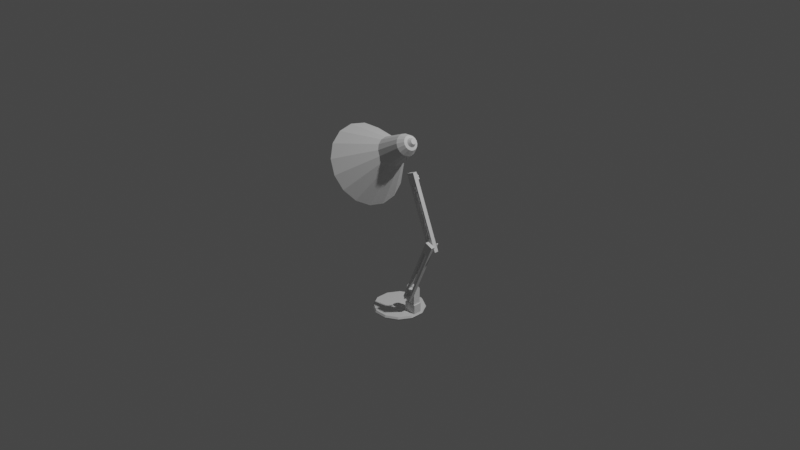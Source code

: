 # Source: TaskA6.blend  (saved by Blender 3.2.14; exported with 4.5.12 LTS)
import bpy
from mathutils import Matrix  # noqa: F401  (used for matrix-valued properties, if any)

bpy.ops.wm.read_factory_settings(use_empty=True)
scene = bpy.context.scene
scene.name = 'Scene'

# ---- collections
col_sceneandreferences = bpy.data.collections.new('SceneAndReferences'); scene.collection.children.link(col_sceneandreferences)
col_lamp = bpy.data.collections.new('Lamp'); scene.collection.children.link(col_lamp)

# ---- world
world_world = bpy.data.worlds.new('World'); scene.world = world_world
world_world.use_nodes = True; world_world.node_tree.nodes.clear()
_N = world_world.node_tree.nodes; _L = world_world.node_tree.links
n0 = _N.new('ShaderNodeOutputWorld'); n0.name = 'World Output'; n0.location = (300, 300)
n1 = _N.new('ShaderNodeBackground'); n1.name = 'Background'; n1.location = (10, 300)
n1.inputs[0].default_value = (0.05088, 0.05088, 0.05088, 1.0)
_L.new(n1.outputs[0], n0.inputs[0])
n0.is_active_output = True
world_world.color = (0.05088, 0.05088, 0.05088)
world_world.use_sun_shadow = False
world_world.sun_shadow_jitter_overblur = 0.0

# ---- cameras
cam_camera = bpy.data.cameras.new('Camera')
cam_camera.clip_end = 100.0
cam_camera.ortho_scale = 7.314

# ---- lights
light_light = bpy.data.lights.new('Light', 'POINT')
light_light.transmission_factor = 0.0
light_light.energy = 1000.0
light_light.shadow_soft_size = 0.1
light_light.shadow_maximum_resolution = 0.006
light_light.use_absolute_resolution = True

# ---- meshes
me_cylinder = bpy.data.meshes.new('Cylinder')
me_cylinder.from_pydata([(-0.06988, 0.2608, -0.02), (-0.06988, 0.2608, 0.02), (0.06988, 0.2608, -0.02), (0.06988, 0.2608, 0.02), (0.1909, 0.1909, -0.02), (0.1909, 0.1909, 0.02), (0.2608, 0.06988, -0.02), (0.2608, 0.06988, 0.02), (0.2608, -0.06988, -0.02), (0.2608, -0.06988, 0.02), (0.1909, -0.1909, -0.02), (0.1909, -0.1909, 0.02), (0.06988, -0.2608, -0.02), (0.06988, -0.2608, 0.02), (-0.06988, -0.2608, -0.02), (-0.06988, -0.2608, 0.02), (-0.1909, -0.1909, -0.02), (-0.1909, -0.1909, 0.02), (-0.2608, -0.06988, -0.02), (-0.2608, -0.06988, 0.02), (-0.2608, 0.06988, -0.02), (-0.2608, 0.06988, 0.02), (-0.1909, 0.1909, -0.02), (-0.1909, 0.1909, 0.02), (0.06988, -0.06988, -0.02), (0.06988, 0.06988, -0.02), (-0.06988, -0.06988, -0.02), (-0.06988, 0.06988, -0.02), (0.06988, -0.06988, 0.02), (0.06988, 0.06988, 0.02), (-0.06988, -0.06988, 0.02), (-0.06988, 0.06988, 0.02), (-0.073, 0.2725, 0.0), (0.073, 0.2725, 0.0), (0.1995, 0.1995, 0.0), (0.2725, 0.073, 0.0), (0.2725, -0.073, 0.0), (0.1995, -0.1995, 0.0), (0.073, -0.2725, 0.0), (-0.073, -0.2725, 0.0), (-0.1995, -0.1995, 0.0), (-0.2725, -0.073, 0.0), (-0.2725, 0.073, 0.0), (-0.1995, 0.1995, 0.0)], [], [(32, 1, 3, 33), (33, 3, 5, 34), (34, 5, 7, 35), (35, 7, 9, 36), (36, 9, 11, 37), (37, 11, 13, 38), (38, 13, 15, 39), (39, 15, 17, 40), (40, 17, 19, 41), (41, 19, 21, 42), (30, 19, 17, 15), (42, 21, 23, 43), (43, 23, 1, 32), (24, 8, 10, 12), (31, 21, 19, 30), (1, 23, 21, 31), (25, 6, 8, 24), (2, 4, 6, 25), (27, 25, 24, 26), (26, 24, 12, 14), (0, 2, 25, 27), (20, 27, 26, 18), (18, 26, 14, 16), (22, 0, 27, 20), (7, 29, 28, 9), (9, 28, 13, 11), (5, 3, 29, 7), (29, 31, 30, 28), (28, 30, 15, 13), (3, 1, 31, 29), (22, 43, 32, 0), (20, 42, 43, 22), (18, 41, 42, 20), (16, 40, 41, 18), (14, 39, 40, 16), (12, 38, 39, 14), (10, 37, 38, 12), (8, 36, 37, 10), (6, 35, 36, 8), (4, 34, 35, 6), (2, 33, 34, 4), (0, 32, 33, 2)])
_uv = me_cylinder.uv_layers.new(name='UVMap')
_uv.uv.foreach_set('vector', [1.0, 0.75, 1.0, 1.0, 0.9167, 1.0, 0.9167, 0.75, 0.9167, 0.75, 0.9167, 1.0, 0.8333, 1.0, 0.8333, 0.75, 0.8333, 0.75, 0.8333, 1.0, 0.75, 1.0, 0.75, 0.75, 0.75, 0.75, 0.75, 1.0, 0.6667, 1.0, 0.6667, 0.75, 0.6667, 0.75, 0.6667, 1.0, 0.5833, 1.0, 0.5833, 0.75, 0.5833, 0.75, 0.5833, 1.0, 0.5, 1.0, 0.5, 0.75, 0.5, 0.75, 0.5, 1.0, 0.4167, 1.0, 0.4167, 0.75, 0.4167, 0.75, 0.4167, 1.0, 0.3333, 1.0, 0.3333, 0.75, 0.3333, 0.75, 0.3333, 1.0, 0.25, 1.0, 0.25, 0.75, 0.25, 0.75, 0.25, 1.0, 0.1667, 1.0, 0.1667, 0.75, 0.1739, 0.2061, 0.01, 0.25, 0.04215, 0.13, 0.13, 0.04215, 0.1667, 0.75, 0.1667, 1.0, 0.08333, 1.0, 0.08333, 0.75, 0.08333, 0.75, 0.08333, 1.0, 7.451e-08, 1.0, 7.451e-08, 0.75, 0.7939, 0.1739, 0.9578, 0.13, 0.87, 0.04215, 0.75, 0.01, 0.2061, 0.3261, 0.04215, 0.37, 0.01, 0.25, 0.1739, 0.2061, 0.25, 0.49, 0.13, 0.4578, 0.04215, 0.37, 0.2061, 0.3261, 0.8261, 0.2939, 0.99, 0.25, 0.9578, 0.13, 0.7939, 0.1739, 0.87, 0.4578, 0.9578, 0.37, 0.99, 0.25, 0.8261, 0.2939, 0.7061, 0.3261, 0.8261, 0.2939, 0.7939, 0.1739, 0.6739, 0.2061, 0.6739, 0.2061, 0.7939, 0.1739, 0.75, 0.01, 0.63, 0.04215, 0.75, 0.49, 0.87, 0.4578, 0.8261, 0.2939, 0.7061, 0.3261, 0.5422, 0.37, 0.7061, 0.3261, 0.6739, 0.2061, 0.51, 0.25, 0.51, 0.25, 0.6739, 0.2061, 0.63, 0.04215, 0.5422, 0.13, 0.63, 0.4578, 0.75, 0.49, 0.7061, 0.3261, 0.5422, 0.37, 0.49, 0.25, 0.3261, 0.2939, 0.2939, 0.1739, 0.4578, 0.13, 0.4578, 0.13, 0.2939, 0.1739, 0.25, 0.01, 0.37, 0.04215, 0.4578, 0.37, 0.37, 0.4578, 0.3261, 0.2939, 0.49, 0.25, 0.3261, 0.2939, 0.2061, 0.3261, 0.1739, 0.2061, 0.2939, 0.1739, 0.2939, 0.1739, 0.1739, 0.2061, 0.13, 0.04215, 0.25, 0.01, 0.37, 0.4578, 0.25, 0.49, 0.2061, 0.3261, 0.3261, 0.2939, 0.08333, 0.5, 0.08333, 0.75, 7.451e-08, 0.75, 7.451e-08, 0.5, 0.1667, 0.5, 0.1667, 0.75, 0.08333, 0.75, 0.08333, 0.5, 0.25, 0.5, 0.25, 0.75, 0.1667, 0.75, 0.1667, 0.5, 0.3333, 0.5, 0.3333, 0.75, 0.25, 0.75, 0.25, 0.5, 0.4167, 0.5, 0.4167, 0.75, 0.3333, 0.75, 0.3333, 0.5, 0.5, 0.5, 0.5, 0.75, 0.4167, 0.75, 0.4167, 0.5, 0.5833, 0.5, 0.5833, 0.75, 0.5, 0.75, 0.5, 0.5, 0.6667, 0.5, 0.6667, 0.75, 0.5833, 0.75, 0.5833, 0.5, 0.75, 0.5, 0.75, 0.75, 0.6667, 0.75, 0.6667, 0.5, 0.8333, 0.5, 0.8333, 0.75, 0.75, 0.75, 0.75, 0.5, 0.9167, 0.5, 0.9167, 0.75, 0.8333, 0.75, 0.8333, 0.5, 1.0, 0.5, 1.0, 0.75, 0.9167, 0.75, 0.9167, 0.5])
me_cylinder.update()
me_cube_001 = bpy.data.meshes.new('Cube.001')
me_cube_001.from_pydata([(-0.045, -0.045, -0.045), (-0.03716, -0.04026, 0.045), (-0.045, 0.045, -0.045), (-0.03716, 0.04026, 0.045), (0.045, -0.045, -0.045), (0.03716, -0.04026, 0.045), (0.045, 0.045, -0.045), (0.03716, 0.04026, 0.045), (-0.045, -0.045, 0.045), (-0.045, 0.045, 0.045), (0.045, 0.045, 0.045), (0.045, -0.045, 0.045), (-0.03716, -0.04026, 0.131), (-0.03716, 0.04026, 0.131), (0.03716, 0.04026, 0.131), (0.03716, -0.04026, 0.131), (-0.03716, -0.04026, 0.1642), (-0.03716, 0.04026, 0.1642), (0.03716, 0.04026, 0.1642), (0.03716, -0.04026, 0.1642), (-0.03716, -0.0182, 0.1874), (-0.03716, 0.0182, 0.1874), (0.03716, 0.0182, 0.1874), (0.03716, -0.0182, 0.1874), (-0.03716, 0.03369, 0.1767), (0.03716, 0.03369, 0.1767), (0.03716, -0.03369, 0.1767), (-0.03716, -0.03369, 0.1767), (-0.045, 0.0, -0.045), (-0.045, 0.0, 0.045), (0.045, 0.0, -0.045), (0.045, 0.0, 0.045), (-0.03716, 0.0, 0.045), (0.03716, 0.0, 0.045), (-0.03716, 0.0, 0.131), (0.03716, 0.0, 0.131), (-0.03716, 0.0, 0.1642), (0.03716, 0.0, 0.1642), (-0.03716, 0.0, 0.1891), (0.03716, 0.0, 0.1891), (-0.03716, 0.0, 0.1767), (0.03716, 0.0, 0.1767)], [], [(28, 29, 9, 2), (2, 9, 10, 6), (30, 31, 11, 4), (4, 11, 8, 0), (28, 30, 4, 0), (33, 7, 14, 35), (32, 3, 9, 29), (3, 7, 10, 9), (33, 5, 11, 31), (5, 1, 8, 11), (12, 15, 19, 16), (32, 1, 12, 34), (1, 5, 15, 12), (7, 3, 13, 14), (25, 24, 21, 22), (14, 13, 17, 18), (35, 14, 18, 37), (34, 12, 16, 36), (39, 38, 20, 23), (41, 25, 22, 39), (40, 27, 20, 38), (27, 26, 23, 20), (16, 19, 26, 27), (36, 16, 27, 40), (37, 18, 25, 41), (18, 17, 24, 25), (19, 37, 41, 26), (17, 36, 40, 24), (24, 40, 38, 21), (26, 41, 39, 23), (22, 21, 38, 39), (13, 34, 36, 17), (15, 35, 37, 19), (3, 32, 34, 13), (7, 33, 31, 10), (1, 32, 29, 8), (5, 33, 35, 15), (2, 6, 30, 28), (6, 10, 31, 30), (0, 8, 29, 28)])
_uv = me_cube_001.uv_layers.new(name='UVMap')
_uv.uv.foreach_set('vector', [0.375, 0.125, 0.625, 0.125, 0.625, 0.25, 0.375, 0.25, 0.375, 0.25, 0.625, 0.25, 0.625, 0.5, 0.375, 0.5, 0.375, 0.625, 0.625, 0.625, 0.625, 0.75, 0.375, 0.75, 0.375, 0.75, 0.625, 0.75, 0.625, 1.0, 0.375, 1.0, 0.125, 0.625, 0.375, 0.625, 0.375, 0.75, 0.125, 0.75, 0.6468, 0.625, 0.6468, 0.5218, 0.6468, 0.5218, 0.6468, 0.625, 0.8532, 0.625, 0.8532, 0.5218, 0.875, 0.5, 0.875, 0.625, 0.8532, 0.5218, 0.6468, 0.5218, 0.625, 0.5, 0.875, 0.5, 0.6468, 0.625, 0.6468, 0.7282, 0.625, 0.75, 0.625, 0.625, 0.6468, 0.7282, 0.8532, 0.7282, 0.875, 0.75, 0.625, 0.75, 0.8532, 0.7282, 0.6468, 0.7282, 0.6468, 0.7282, 0.8532, 0.7282, 0.8532, 0.625, 0.8532, 0.7282, 0.8532, 0.7282, 0.8532, 0.625, 0.8532, 0.7282, 0.6468, 0.7282, 0.6468, 0.7282, 0.8532, 0.7282, 0.6468, 0.5218, 0.8532, 0.5218, 0.8532, 0.5218, 0.6468, 0.5218, 0.6468, 0.5218, 0.8532, 0.5218, 0.8532, 0.5218, 0.6468, 0.5218, 0.6468, 0.5218, 0.8532, 0.5218, 0.8532, 0.5218, 0.6468, 0.5218, 0.6468, 0.625, 0.6468, 0.5218, 0.6468, 0.5218, 0.6468, 0.625, 0.8532, 0.625, 0.8532, 0.7282, 0.8532, 0.7282, 0.8532, 0.625, 0.6468, 0.625, 0.8532, 0.625, 0.8532, 0.7282, 0.6468, 0.7282, 0.6468, 0.625, 0.6468, 0.5218, 0.6468, 0.5218, 0.6468, 0.625, 0.8532, 0.625, 0.8532, 0.7282, 0.8532, 0.7282, 0.8532, 0.625, 0.8532, 0.7282, 0.6468, 0.7282, 0.6468, 0.7282, 0.8532, 0.7282, 0.8532, 0.7282, 0.6468, 0.7282, 0.6468, 0.7282, 0.8532, 0.7282, 0.8532, 0.625, 0.8532, 0.7282, 0.8532, 0.7282, 0.8532, 0.625, 0.6468, 0.625, 0.6468, 0.5218, 0.6468, 0.5218, 0.6468, 0.625, 0.6468, 0.5218, 0.8532, 0.5218, 0.8532, 0.5218, 0.6468, 0.5218, 0.6468, 0.7282, 0.6468, 0.625, 0.6468, 0.625, 0.6468, 0.7282, 0.8532, 0.5218, 0.8532, 0.625, 0.8532, 0.625, 0.8532, 0.5218, 0.8532, 0.5218, 0.8532, 0.625, 0.8532, 0.625, 0.8532, 0.5218, 0.6468, 0.7282, 0.6468, 0.625, 0.6468, 0.625, 0.6468, 0.7282, 0.6468, 0.5218, 0.8532, 0.5218, 0.8532, 0.625, 0.6468, 0.625, 0.8532, 0.5218, 0.8532, 0.625, 0.8532, 0.625, 0.8532, 0.5218, 0.6468, 0.7282, 0.6468, 0.625, 0.6468, 0.625, 0.6468, 0.7282, 0.8532, 0.5218, 0.8532, 0.625, 0.8532, 0.625, 0.8532, 0.5218, 0.6468, 0.5218, 0.6468, 0.625, 0.625, 0.625, 0.625, 0.5, 0.8532, 0.7282, 0.8532, 0.625, 0.875, 0.625, 0.875, 0.75, 0.6468, 0.7282, 0.6468, 0.625, 0.6468, 0.625, 0.6468, 0.7282, 0.125, 0.5, 0.375, 0.5, 0.375, 0.625, 0.125, 0.625, 0.375, 0.5, 0.625, 0.5, 0.625, 0.625, 0.375, 0.625, 0.375, 0.0, 0.625, 0.0, 0.625, 0.125, 0.375, 0.125])
me_cube_001.update()
me_cube_002 = bpy.data.meshes.new('Cube.002')
me_cube_002.from_pydata([(-0.045, -0.045, -0.06856), (-0.045, -0.045, 0.06922), (-0.045, 0.045, -0.06856), (-0.045, 0.045, 0.06922), (0.045, -0.045, -0.06856), (0.045, -0.045, 0.06922), (0.045, 0.045, -0.06856), (0.045, 0.045, 0.06922), (0.0225, 0.045, -0.06856), (0.045, 0.045, 0.6109), (-0.0225, 0.045, -0.06856), (-0.0225, 0.045, 0.06922), (0.0225, 0.045, 0.6109), (0.0225, 0.045, 0.06922), (-0.0225, -0.045, -0.06856), (-0.045, 0.045, 0.6109), (0.0225, -0.045, -0.06856), (0.0225, -0.045, 0.06922), (-0.045, -0.045, 0.6109), (-0.0225, -0.045, 0.06922), (0.045, -0.045, 0.6109), (-0.0225, -0.045, 0.6109), (-0.0225, 0.045, 0.6109), (0.0225, -0.045, 0.6109), (-0.0225, -0.045, 0.7374), (-0.045, -0.045, 0.7374), (0.045, 0.045, 0.7374), (0.045, -0.045, 0.7374), (0.0225, 0.045, 0.7374), (-0.045, 0.045, 0.7374), (-0.0225, 0.045, 0.7374), (0.0225, -0.045, 0.7374)], [], [(0, 1, 3, 2), (8, 13, 7, 6), (6, 7, 5, 4), (14, 19, 1, 0), (8, 6, 4, 16), (11, 3, 15, 22), (19, 11, 22, 21), (1, 19, 21, 18), (10, 8, 16, 14), (2, 10, 14, 0), (3, 1, 18, 15), (16, 17, 19, 14), (4, 5, 17, 16), (13, 17, 23, 12), (10, 11, 13, 8), (2, 3, 11, 10), (15, 18, 25, 29), (23, 31, 24, 21), (13, 11, 19, 17), (7, 13, 12, 9), (17, 5, 20, 23), (5, 7, 9, 20), (18, 21, 24, 25), (26, 28, 31, 27), (30, 29, 25, 24), (30, 24, 31, 28), (23, 20, 27, 31), (20, 9, 26, 27), (22, 30, 28, 12), (22, 15, 29, 30), (9, 12, 28, 26), (21, 22, 12, 23)])
_uv = me_cube_002.uv_layers.new(name='UVMap')
_uv.uv.foreach_set('vector', [0.375, 0.0, 0.625, 0.0, 0.625, 0.25, 0.375, 0.25, 0.375, 0.4375, 0.625, 0.4375, 0.625, 0.5, 0.375, 0.5, 0.375, 0.5, 0.625, 0.5, 0.625, 0.75, 0.375, 0.75, 0.375, 0.9375, 0.625, 0.9375, 0.625, 1.0, 0.375, 1.0, 0.3125, 0.5, 0.375, 0.5, 0.375, 0.75, 0.3125, 0.75, 0.625, 0.3125, 0.625, 0.25, 0.625, 0.25, 0.625, 0.3125, 0.8125, 0.75, 0.8125, 0.5, 0.8125, 0.5, 0.8125, 0.75, 0.625, 1.0, 0.625, 0.9375, 0.625, 0.9375, 0.625, 1.0, 0.1875, 0.5, 0.3125, 0.5, 0.3125, 0.75, 0.1875, 0.75, 0.125, 0.5, 0.1875, 0.5, 0.1875, 0.75, 0.125, 0.75, 0.625, 0.25, 0.625, 0.0, 0.625, 0.0, 0.625, 0.25, 0.375, 0.8125, 0.625, 0.8125, 0.625, 0.9375, 0.375, 0.9375, 0.375, 0.75, 0.625, 0.75, 0.625, 0.8125, 0.375, 0.8125, 0.6875, 0.5, 0.6875, 0.75, 0.6875, 0.75, 0.6875, 0.5, 0.375, 0.3125, 0.625, 0.3125, 0.625, 0.4375, 0.375, 0.4375, 0.375, 0.25, 0.625, 0.25, 0.625, 0.3125, 0.375, 0.3125, 0.625, 0.25, 0.625, 0.0, 0.625, 0.0, 0.625, 0.25, 0.0, 0.0, 0.0, 0.0, 0.0, 0.0, 0.0, 0.0, 0.6875, 0.5, 0.8125, 0.5, 0.8125, 0.75, 0.6875, 0.75, 0.625, 0.5, 0.625, 0.4375, 0.625, 0.4375, 0.625, 0.5, 0.625, 0.8125, 0.625, 0.75, 0.625, 0.75, 0.625, 0.8125, 0.625, 0.75, 0.625, 0.5, 0.625, 0.5, 0.625, 0.75, 0.625, 1.0, 0.625, 0.9375, 0.625, 0.9375, 0.625, 1.0, 0.625, 0.5, 0.6875, 0.5, 0.6875, 0.75, 0.625, 0.75, 0.8125, 0.5, 0.875, 0.5, 0.875, 0.75, 0.8125, 0.75, 0.0, 0.0, 0.0, 0.0, 0.0, 0.0, 0.0, 0.0, 0.625, 0.8125, 0.625, 0.75, 0.625, 0.75, 0.625, 0.8125, 0.625, 0.75, 0.625, 0.5, 0.625, 0.5, 0.625, 0.75, 0.0, 0.0, 0.0, 0.0, 0.0, 0.0, 0.0, 0.0, 0.625, 0.3125, 0.625, 0.25, 0.625, 0.25, 0.625, 0.3125, 0.625, 0.5, 0.625, 0.4375, 0.625, 0.4375, 0.625, 0.5, 0.0, 0.0, 0.0, 0.0, 0.6875, 0.5, 0.0, 0.0])
me_cube_002.update()
me_cylinder_001 = bpy.data.meshes.new('Cylinder.001')
me_cylinder_001.from_pydata([(2.574e-10, 0.01404, -0.025), (0.0, 0.03, 0.025), (0.00993, 0.00993, -0.025), (0.02121, 0.02121, 0.025), (0.01404, -7.966e-10, -0.025), (0.03, -1.311e-09, 0.025), (0.00993, -0.00993, -0.025), (0.02121, -0.02121, 0.025), (-2.365e-09, -0.01404, -0.025), (-2.623e-09, -0.03, 0.025), (-0.00993, -0.00993, -0.025), (-0.02121, -0.02121, 0.025), (-0.01404, 1.645e-09, -0.025), (-0.03, 3.577e-10, 0.025), (-0.00993, 0.00993, -0.025), (-0.02121, 0.02121, 0.025), (0.0, 0.03, -0.025), (0.02121, 0.02121, -0.025), (0.03, -1.311e-09, -0.025), (0.02121, -0.02121, -0.025), (-2.623e-09, -0.03, -0.025), (-0.02121, -0.02121, -0.025), (-0.03, 3.577e-10, -0.025), (-0.02121, 0.02121, -0.025), (1.573e-09, 0.01404, -0.05021), (0.00993, 0.00993, -0.05021), (0.01404, -7.966e-10, -0.05021), (0.00993, -0.00993, -0.05021), (-1.05e-09, -0.01404, -0.05021), (-0.00993, -0.00993, -0.05021), (-0.01404, 1.645e-09, -0.05021), (-0.00993, 0.00993, -0.05021), (-0.00993, -0.00993, -0.03078), (-2.064e-09, -0.01404, -0.03078), (0.00993, -0.00993, -0.03078), (0.01404, -7.966e-10, -0.03078), (0.00993, 0.00993, -0.03078), (5.588e-10, 0.01404, -0.03078), (-0.00993, 0.00993, -0.03078), (-0.01404, 1.645e-09, -0.03078), (0.02926, 0.01794, -0.05021), (0.03338, 0.008008, -0.05021), (-0.02926, -0.01794, -0.05021), (-0.03338, -0.008008, -0.05021), (-0.02926, -0.01794, -0.03078), (0.02926, 0.01794, -0.03078), (-0.03338, -0.008008, -0.03078), (0.03338, 0.008008, -0.03078)], [], [(16, 1, 3, 17), (17, 3, 5, 18), (18, 5, 7, 19), (19, 7, 9, 20), (20, 9, 11, 21), (21, 11, 13, 22), (3, 1, 15, 13, 11, 9, 7, 5), (22, 13, 15, 23), (23, 15, 1, 16), (33, 32, 29, 28), (2, 0, 16, 17), (4, 2, 17, 18), (6, 4, 18, 19), (8, 6, 19, 20), (10, 8, 20, 21), (12, 10, 21, 22), (14, 12, 22, 23), (0, 14, 23, 16), (24, 25, 26, 27, 28, 29, 30, 31), (35, 34, 27, 26), (37, 36, 25, 24), (38, 37, 24, 31), (26, 25, 40, 41), (34, 33, 28, 27), (36, 35, 47, 45), (39, 38, 31, 30), (12, 14, 38, 39), (2, 4, 35, 36), (6, 8, 33, 34), (10, 12, 39, 32), (14, 0, 37, 38), (0, 2, 36, 37), (4, 6, 34, 35), (8, 10, 32, 33), (44, 46, 43, 42), (45, 47, 41, 40), (25, 36, 45, 40), (35, 26, 41, 47), (29, 32, 44, 42), (39, 30, 43, 46), (32, 39, 46, 44), (30, 29, 42, 43)])
_uv = me_cylinder_001.uv_layers.new(name='UVMap')
_uv.uv.foreach_set('vector', [1.0, 0.5, 1.0, 1.0, 0.875, 1.0, 0.875, 0.5, 0.875, 0.5, 0.875, 1.0, 0.75, 1.0, 0.75, 0.5, 0.75, 0.5, 0.75, 1.0, 0.625, 1.0, 0.625, 0.5, 0.625, 0.5, 0.625, 1.0, 0.5, 1.0, 0.5, 0.5, 0.5, 0.5, 0.5, 1.0, 0.375, 1.0, 0.375, 0.5, 0.375, 0.5, 0.375, 1.0, 0.25, 1.0, 0.25, 0.5, 0.4197, 0.4197, 0.25, 0.49, 0.08029, 0.4197, 0.01, 0.25, 0.08029, 0.08029, 0.25, 0.01, 0.4197, 0.08029, 0.49, 0.25, 0.25, 0.5, 0.25, 1.0, 0.125, 1.0, 0.125, 0.5, 0.125, 0.5, 0.125, 1.0, 0.0, 1.0, 0.0, 0.5, 0.75, 0.1377, 0.6706, 0.1706, 0.6706, 0.1706, 0.75, 0.1377, 0.8294, 0.3294, 0.75, 0.3623, 0.75, 0.49, 0.9197, 0.4197, 0.8623, 0.25, 0.8294, 0.3294, 0.9197, 0.4197, 0.99, 0.25, 0.8294, 0.1706, 0.8623, 0.25, 0.99, 0.25, 0.9197, 0.08029, 0.75, 0.1377, 0.8294, 0.1706, 0.9197, 0.08029, 0.75, 0.01, 0.6706, 0.1706, 0.75, 0.1377, 0.75, 0.01, 0.5803, 0.08029, 0.6377, 0.25, 0.6706, 0.1706, 0.5803, 0.08029, 0.51, 0.25, 0.6706, 0.3294, 0.6377, 0.25, 0.51, 0.25, 0.5803, 0.4197, 0.75, 0.3623, 0.6706, 0.3294, 0.5803, 0.4197, 0.75, 0.49, 0.75, 0.3623, 0.8294, 0.3294, 0.8623, 0.25, 0.8294, 0.1706, 0.75, 0.1377, 0.6706, 0.1706, 0.6377, 0.25, 0.6706, 0.3294, 0.8623, 0.25, 0.8294, 0.1706, 0.8294, 0.1706, 0.8623, 0.25, 0.75, 0.3623, 0.8294, 0.3294, 0.8294, 0.3294, 0.75, 0.3623, 0.6706, 0.3294, 0.75, 0.3623, 0.75, 0.3623, 0.6706, 0.3294, 0.8623, 0.25, 0.8294, 0.3294, 0.8294, 0.3294, 0.8623, 0.25, 0.8294, 0.1706, 0.75, 0.1377, 0.75, 0.1377, 0.8294, 0.1706, 0.8294, 0.3294, 0.8623, 0.25, 0.8623, 0.25, 0.8294, 0.3294, 0.6377, 0.25, 0.6706, 0.3294, 0.6706, 0.3294, 0.6377, 0.25, 0.6377, 0.25, 0.6706, 0.3294, 0.6706, 0.3294, 0.6377, 0.25, 0.8294, 0.3294, 0.8623, 0.25, 0.8623, 0.25, 0.8294, 0.3294, 0.8294, 0.1706, 0.75, 0.1377, 0.75, 0.1377, 0.8294, 0.1706, 0.6706, 0.1706, 0.6377, 0.25, 0.6377, 0.25, 0.6706, 0.1706, 0.6706, 0.3294, 0.75, 0.3623, 0.75, 0.3623, 0.6706, 0.3294, 0.75, 0.3623, 0.8294, 0.3294, 0.8294, 0.3294, 0.75, 0.3623, 0.8623, 0.25, 0.8294, 0.1706, 0.8294, 0.1706, 0.8623, 0.25, 0.75, 0.1377, 0.6706, 0.1706, 0.6706, 0.1706, 0.75, 0.1377, 0.6706, 0.1706, 0.6377, 0.25, 0.6377, 0.25, 0.6706, 0.1706, 0.8294, 0.3294, 0.8623, 0.25, 0.8623, 0.25, 0.8294, 0.3294, 0.8294, 0.3294, 0.8294, 0.3294, 0.8294, 0.3294, 0.8294, 0.3294, 0.8623, 0.25, 0.8623, 0.25, 0.8623, 0.25, 0.8623, 0.25, 0.6706, 0.1706, 0.6706, 0.1706, 0.6706, 0.1706, 0.6706, 0.1706, 0.6377, 0.25, 0.6377, 0.25, 0.6377, 0.25, 0.6377, 0.25, 0.6706, 0.1706, 0.6377, 0.25, 0.6377, 0.25, 0.6706, 0.1706, 0.6377, 0.25, 0.6706, 0.1706, 0.6706, 0.1706, 0.6377, 0.25])
me_cylinder_001.update()
me_cube_003 = bpy.data.meshes.new('Cube.003')
me_cube_003.from_pydata([(-0.045, -0.045, -0.045), (-0.045, -0.045, 0.1005), (-0.045, 0.045, -0.045), (-0.045, 0.045, 0.1005), (0.045, -0.045, -0.045), (0.045, -0.045, 0.1005), (0.045, 0.045, -0.045), (0.045, 0.045, 0.1005), (0.0225, 0.045, -0.045), (0.045, 0.045, 0.6514), (-0.0225, 0.045, -0.045), (-0.0225, 0.045, 0.1005), (0.0225, 0.045, 0.6514), (0.0225, 0.045, 0.1005), (-0.0225, -0.045, -0.045), (-0.045, 0.045, 0.6514), (0.0225, -0.045, -0.045), (0.0225, -0.045, 0.1005), (-0.045, -0.045, 0.6514), (-0.0225, -0.045, 0.1005), (0.045, -0.045, 0.6514), (-0.0225, -0.045, 0.6514), (-0.0225, 0.045, 0.6514), (0.0225, -0.045, 0.6514), (-0.0225, -0.045, 0.7779), (-0.045, -0.045, 0.7779), (0.045, 0.045, 0.7779), (0.045, -0.045, 0.7779), (0.0225, 0.045, 0.7779), (-0.045, 0.045, 0.7779), (-0.0225, 0.045, 0.7779), (0.0225, -0.045, 0.7779)], [], [(0, 1, 3, 2), (8, 13, 7, 6), (6, 7, 5, 4), (14, 19, 1, 0), (8, 6, 4, 16), (11, 3, 15, 22), (19, 11, 22, 21), (1, 19, 21, 18), (10, 8, 16, 14), (2, 10, 14, 0), (3, 1, 18, 15), (16, 17, 19, 14), (4, 5, 17, 16), (13, 17, 23, 12), (10, 11, 13, 8), (2, 3, 11, 10), (15, 18, 25, 29), (23, 31, 24, 21), (13, 11, 19, 17), (7, 13, 12, 9), (17, 5, 20, 23), (5, 7, 9, 20), (18, 21, 24, 25), (26, 28, 31, 27), (30, 29, 25, 24), (30, 24, 31, 28), (23, 20, 27, 31), (20, 9, 26, 27), (22, 30, 28, 12), (22, 15, 29, 30), (9, 12, 28, 26), (21, 22, 12, 23)])
_uv = me_cube_003.uv_layers.new(name='UVMap')
_uv.uv.foreach_set('vector', [0.375, 0.0, 0.625, 0.0, 0.625, 0.25, 0.375, 0.25, 0.375, 0.4375, 0.625, 0.4375, 0.625, 0.5, 0.375, 0.5, 0.375, 0.5, 0.625, 0.5, 0.625, 0.75, 0.375, 0.75, 0.375, 0.9375, 0.625, 0.9375, 0.625, 1.0, 0.375, 1.0, 0.3125, 0.5, 0.375, 0.5, 0.375, 0.75, 0.3125, 0.75, 0.625, 0.3125, 0.625, 0.25, 0.625, 0.25, 0.625, 0.3125, 0.8125, 0.75, 0.8125, 0.5, 0.8125, 0.5, 0.8125, 0.75, 0.625, 1.0, 0.625, 0.9375, 0.625, 0.9375, 0.625, 1.0, 0.1875, 0.5, 0.3125, 0.5, 0.3125, 0.75, 0.1875, 0.75, 0.125, 0.5, 0.1875, 0.5, 0.1875, 0.75, 0.125, 0.75, 0.625, 0.25, 0.625, 0.0, 0.625, 0.0, 0.625, 0.25, 0.375, 0.8125, 0.625, 0.8125, 0.625, 0.9375, 0.375, 0.9375, 0.375, 0.75, 0.625, 0.75, 0.625, 0.8125, 0.375, 0.8125, 0.6875, 0.5, 0.6875, 0.75, 0.6875, 0.75, 0.6875, 0.5, 0.375, 0.3125, 0.625, 0.3125, 0.625, 0.4375, 0.375, 0.4375, 0.375, 0.25, 0.625, 0.25, 0.625, 0.3125, 0.375, 0.3125, 0.625, 0.25, 0.625, 0.0, 0.625, 0.0, 0.625, 0.25, 0.0, 0.0, 0.0, 0.0, 0.0, 0.0, 0.0, 0.0, 0.6875, 0.5, 0.8125, 0.5, 0.8125, 0.75, 0.6875, 0.75, 0.625, 0.5, 0.625, 0.4375, 0.625, 0.4375, 0.625, 0.5, 0.625, 0.8125, 0.625, 0.75, 0.625, 0.75, 0.625, 0.8125, 0.625, 0.75, 0.625, 0.5, 0.625, 0.5, 0.625, 0.75, 0.625, 1.0, 0.625, 0.9375, 0.625, 0.9375, 0.625, 1.0, 0.625, 0.5, 0.6875, 0.5, 0.6875, 0.75, 0.625, 0.75, 0.8125, 0.5, 0.875, 0.5, 0.875, 0.75, 0.8125, 0.75, 0.0, 0.0, 0.0, 0.0, 0.0, 0.0, 0.0, 0.0, 0.625, 0.8125, 0.625, 0.75, 0.625, 0.75, 0.625, 0.8125, 0.625, 0.75, 0.625, 0.5, 0.625, 0.5, 0.625, 0.75, 0.0, 0.0, 0.0, 0.0, 0.0, 0.0, 0.0, 0.0, 0.625, 0.3125, 0.625, 0.25, 0.625, 0.25, 0.625, 0.3125, 0.625, 0.5, 0.625, 0.4375, 0.625, 0.4375, 0.625, 0.5, 0.0, 0.0, 0.0, 0.0, 0.6875, 0.5, 0.0, 0.0])
me_cube_003.update()
me_cylinder_002 = bpy.data.meshes.new('Cylinder.002')
me_cylinder_002.from_pydata([(2.574e-10, 0.01404, -0.025), (0.0, 0.03, 0.025), (0.00993, 0.00993, -0.025), (0.02121, 0.02121, 0.025), (0.01404, -7.966e-10, -0.025), (0.03, -1.311e-09, 0.025), (0.00993, -0.00993, -0.025), (0.02121, -0.02121, 0.025), (-2.365e-09, -0.01404, -0.025), (-2.623e-09, -0.03, 0.025), (-0.00993, -0.00993, -0.025), (-0.02121, -0.02121, 0.025), (-0.01404, 1.645e-09, -0.025), (-0.03, 3.577e-10, 0.025), (-0.00993, 0.00993, -0.025), (-0.02121, 0.02121, 0.025), (0.0, 0.03, -0.025), (0.02121, 0.02121, -0.025), (0.03, -1.311e-09, -0.025), (0.02121, -0.02121, -0.025), (-2.623e-09, -0.03, -0.025), (-0.02121, -0.02121, -0.025), (-0.03, 3.577e-10, -0.025), (-0.02121, 0.02121, -0.025), (1.573e-09, 0.01404, -0.05021), (0.00993, 0.00993, -0.05021), (0.01404, -7.966e-10, -0.05021), (0.00993, -0.00993, -0.05021), (-1.05e-09, -0.01404, -0.05021), (-0.00993, -0.00993, -0.05021), (-0.01404, 1.645e-09, -0.05021), (-0.00993, 0.00993, -0.05021), (-0.00993, -0.00993, -0.03078), (-2.064e-09, -0.01404, -0.03078), (0.00993, -0.00993, -0.03078), (0.01404, -7.966e-10, -0.03078), (0.00993, 0.00993, -0.03078), (5.588e-10, 0.01404, -0.03078), (-0.00993, 0.00993, -0.03078), (-0.01404, 1.645e-09, -0.03078), (0.02926, 0.01794, -0.05021), (0.03338, 0.008008, -0.05021), (-0.02926, -0.01794, -0.05021), (-0.03338, -0.008008, -0.05021), (-0.02926, -0.01794, -0.03078), (0.02926, 0.01794, -0.03078), (-0.03338, -0.008008, -0.03078), (0.03338, 0.008008, -0.03078)], [], [(16, 1, 3, 17), (17, 3, 5, 18), (18, 5, 7, 19), (19, 7, 9, 20), (20, 9, 11, 21), (21, 11, 13, 22), (3, 1, 15, 13, 11, 9, 7, 5), (22, 13, 15, 23), (23, 15, 1, 16), (33, 32, 29, 28), (2, 0, 16, 17), (4, 2, 17, 18), (6, 4, 18, 19), (8, 6, 19, 20), (10, 8, 20, 21), (12, 10, 21, 22), (14, 12, 22, 23), (0, 14, 23, 16), (24, 25, 26, 27, 28, 29, 30, 31), (35, 34, 27, 26), (37, 36, 25, 24), (38, 37, 24, 31), (26, 25, 40, 41), (34, 33, 28, 27), (36, 35, 47, 45), (39, 38, 31, 30), (12, 14, 38, 39), (2, 4, 35, 36), (6, 8, 33, 34), (10, 12, 39, 32), (14, 0, 37, 38), (0, 2, 36, 37), (4, 6, 34, 35), (8, 10, 32, 33), (44, 46, 43, 42), (45, 47, 41, 40), (25, 36, 45, 40), (35, 26, 41, 47), (29, 32, 44, 42), (39, 30, 43, 46), (32, 39, 46, 44), (30, 29, 42, 43)])
_uv = me_cylinder_002.uv_layers.new(name='UVMap')
_uv.uv.foreach_set('vector', [1.0, 0.5, 1.0, 1.0, 0.875, 1.0, 0.875, 0.5, 0.875, 0.5, 0.875, 1.0, 0.75, 1.0, 0.75, 0.5, 0.75, 0.5, 0.75, 1.0, 0.625, 1.0, 0.625, 0.5, 0.625, 0.5, 0.625, 1.0, 0.5, 1.0, 0.5, 0.5, 0.5, 0.5, 0.5, 1.0, 0.375, 1.0, 0.375, 0.5, 0.375, 0.5, 0.375, 1.0, 0.25, 1.0, 0.25, 0.5, 0.4197, 0.4197, 0.25, 0.49, 0.08029, 0.4197, 0.01, 0.25, 0.08029, 0.08029, 0.25, 0.01, 0.4197, 0.08029, 0.49, 0.25, 0.25, 0.5, 0.25, 1.0, 0.125, 1.0, 0.125, 0.5, 0.125, 0.5, 0.125, 1.0, 0.0, 1.0, 0.0, 0.5, 0.75, 0.1377, 0.6706, 0.1706, 0.6706, 0.1706, 0.75, 0.1377, 0.8294, 0.3294, 0.75, 0.3623, 0.75, 0.49, 0.9197, 0.4197, 0.8623, 0.25, 0.8294, 0.3294, 0.9197, 0.4197, 0.99, 0.25, 0.8294, 0.1706, 0.8623, 0.25, 0.99, 0.25, 0.9197, 0.08029, 0.75, 0.1377, 0.8294, 0.1706, 0.9197, 0.08029, 0.75, 0.01, 0.6706, 0.1706, 0.75, 0.1377, 0.75, 0.01, 0.5803, 0.08029, 0.6377, 0.25, 0.6706, 0.1706, 0.5803, 0.08029, 0.51, 0.25, 0.6706, 0.3294, 0.6377, 0.25, 0.51, 0.25, 0.5803, 0.4197, 0.75, 0.3623, 0.6706, 0.3294, 0.5803, 0.4197, 0.75, 0.49, 0.75, 0.3623, 0.8294, 0.3294, 0.8623, 0.25, 0.8294, 0.1706, 0.75, 0.1377, 0.6706, 0.1706, 0.6377, 0.25, 0.6706, 0.3294, 0.8623, 0.25, 0.8294, 0.1706, 0.8294, 0.1706, 0.8623, 0.25, 0.75, 0.3623, 0.8294, 0.3294, 0.8294, 0.3294, 0.75, 0.3623, 0.6706, 0.3294, 0.75, 0.3623, 0.75, 0.3623, 0.6706, 0.3294, 0.8623, 0.25, 0.8294, 0.3294, 0.8294, 0.3294, 0.8623, 0.25, 0.8294, 0.1706, 0.75, 0.1377, 0.75, 0.1377, 0.8294, 0.1706, 0.8294, 0.3294, 0.8623, 0.25, 0.8623, 0.25, 0.8294, 0.3294, 0.6377, 0.25, 0.6706, 0.3294, 0.6706, 0.3294, 0.6377, 0.25, 0.6377, 0.25, 0.6706, 0.3294, 0.6706, 0.3294, 0.6377, 0.25, 0.8294, 0.3294, 0.8623, 0.25, 0.8623, 0.25, 0.8294, 0.3294, 0.8294, 0.1706, 0.75, 0.1377, 0.75, 0.1377, 0.8294, 0.1706, 0.6706, 0.1706, 0.6377, 0.25, 0.6377, 0.25, 0.6706, 0.1706, 0.6706, 0.3294, 0.75, 0.3623, 0.75, 0.3623, 0.6706, 0.3294, 0.75, 0.3623, 0.8294, 0.3294, 0.8294, 0.3294, 0.75, 0.3623, 0.8623, 0.25, 0.8294, 0.1706, 0.8294, 0.1706, 0.8623, 0.25, 0.75, 0.1377, 0.6706, 0.1706, 0.6706, 0.1706, 0.75, 0.1377, 0.6706, 0.1706, 0.6377, 0.25, 0.6377, 0.25, 0.6706, 0.1706, 0.8294, 0.3294, 0.8623, 0.25, 0.8623, 0.25, 0.8294, 0.3294, 0.8294, 0.3294, 0.8294, 0.3294, 0.8294, 0.3294, 0.8294, 0.3294, 0.8623, 0.25, 0.8623, 0.25, 0.8623, 0.25, 0.8623, 0.25, 0.6706, 0.1706, 0.6706, 0.1706, 0.6706, 0.1706, 0.6706, 0.1706, 0.6377, 0.25, 0.6377, 0.25, 0.6377, 0.25, 0.6377, 0.25, 0.6706, 0.1706, 0.6377, 0.25, 0.6377, 0.25, 0.6706, 0.1706, 0.6377, 0.25, 0.6706, 0.1706, 0.6706, 0.1706, 0.6377, 0.25])
me_cylinder_002.update()
me_cylinder_003 = bpy.data.meshes.new('Cylinder.003')
me_cylinder_003.from_pydata([(2.574e-10, 0.01404, -0.025), (0.0, 0.03, 0.025), (0.00993, 0.00993, -0.025), (0.02121, 0.02121, 0.025), (0.01404, -7.966e-10, -0.025), (0.03, -1.311e-09, 0.025), (0.00993, -0.00993, -0.025), (0.02121, -0.02121, 0.025), (-2.365e-09, -0.01404, -0.025), (-2.623e-09, -0.03, 0.025), (-0.00993, -0.00993, -0.025), (-0.02121, -0.02121, 0.025), (-0.01404, 1.645e-09, -0.025), (-0.03, 3.577e-10, 0.025), (-0.00993, 0.00993, -0.025), (-0.02121, 0.02121, 0.025), (0.0, 0.03, -0.025), (0.02121, 0.02121, -0.025), (0.03, -1.311e-09, -0.025), (0.02121, -0.02121, -0.025), (-2.623e-09, -0.03, -0.025), (-0.02121, -0.02121, -0.025), (-0.03, 3.577e-10, -0.025), (-0.02121, 0.02121, -0.025), (1.573e-09, 0.01404, -0.05021), (0.00993, 0.00993, -0.05021), (0.01404, -7.966e-10, -0.05021), (0.00993, -0.00993, -0.05021), (-1.05e-09, -0.01404, -0.05021), (-0.00993, -0.00993, -0.05021), (-0.01404, 1.645e-09, -0.05021), (-0.00993, 0.00993, -0.05021), (-0.00993, -0.00993, -0.03078), (-2.064e-09, -0.01404, -0.03078), (0.00993, -0.00993, -0.03078), (0.01404, -7.966e-10, -0.03078), (0.00993, 0.00993, -0.03078), (5.588e-10, 0.01404, -0.03078), (-0.00993, 0.00993, -0.03078), (-0.01404, 1.645e-09, -0.03078), (0.02926, 0.01794, -0.05021), (0.03338, 0.008008, -0.05021), (-0.02926, -0.01794, -0.05021), (-0.03338, -0.008008, -0.05021), (-0.02926, -0.01794, -0.03078), (0.02926, 0.01794, -0.03078), (-0.03338, -0.008008, -0.03078), (0.03338, 0.008008, -0.03078)], [], [(16, 1, 3, 17), (17, 3, 5, 18), (18, 5, 7, 19), (19, 7, 9, 20), (20, 9, 11, 21), (21, 11, 13, 22), (3, 1, 15, 13, 11, 9, 7, 5), (22, 13, 15, 23), (23, 15, 1, 16), (33, 32, 29, 28), (2, 0, 16, 17), (4, 2, 17, 18), (6, 4, 18, 19), (8, 6, 19, 20), (10, 8, 20, 21), (12, 10, 21, 22), (14, 12, 22, 23), (0, 14, 23, 16), (24, 25, 26, 27, 28, 29, 30, 31), (35, 34, 27, 26), (37, 36, 25, 24), (38, 37, 24, 31), (26, 25, 40, 41), (34, 33, 28, 27), (36, 35, 47, 45), (39, 38, 31, 30), (12, 14, 38, 39), (2, 4, 35, 36), (6, 8, 33, 34), (10, 12, 39, 32), (14, 0, 37, 38), (0, 2, 36, 37), (4, 6, 34, 35), (8, 10, 32, 33), (44, 46, 43, 42), (45, 47, 41, 40), (25, 36, 45, 40), (35, 26, 41, 47), (29, 32, 44, 42), (39, 30, 43, 46), (32, 39, 46, 44), (30, 29, 42, 43)])
_uv = me_cylinder_003.uv_layers.new(name='UVMap')
_uv.uv.foreach_set('vector', [1.0, 0.5, 1.0, 1.0, 0.875, 1.0, 0.875, 0.5, 0.875, 0.5, 0.875, 1.0, 0.75, 1.0, 0.75, 0.5, 0.75, 0.5, 0.75, 1.0, 0.625, 1.0, 0.625, 0.5, 0.625, 0.5, 0.625, 1.0, 0.5, 1.0, 0.5, 0.5, 0.5, 0.5, 0.5, 1.0, 0.375, 1.0, 0.375, 0.5, 0.375, 0.5, 0.375, 1.0, 0.25, 1.0, 0.25, 0.5, 0.4197, 0.4197, 0.25, 0.49, 0.08029, 0.4197, 0.01, 0.25, 0.08029, 0.08029, 0.25, 0.01, 0.4197, 0.08029, 0.49, 0.25, 0.25, 0.5, 0.25, 1.0, 0.125, 1.0, 0.125, 0.5, 0.125, 0.5, 0.125, 1.0, 0.0, 1.0, 0.0, 0.5, 0.75, 0.1377, 0.6706, 0.1706, 0.6706, 0.1706, 0.75, 0.1377, 0.8294, 0.3294, 0.75, 0.3623, 0.75, 0.49, 0.9197, 0.4197, 0.8623, 0.25, 0.8294, 0.3294, 0.9197, 0.4197, 0.99, 0.25, 0.8294, 0.1706, 0.8623, 0.25, 0.99, 0.25, 0.9197, 0.08029, 0.75, 0.1377, 0.8294, 0.1706, 0.9197, 0.08029, 0.75, 0.01, 0.6706, 0.1706, 0.75, 0.1377, 0.75, 0.01, 0.5803, 0.08029, 0.6377, 0.25, 0.6706, 0.1706, 0.5803, 0.08029, 0.51, 0.25, 0.6706, 0.3294, 0.6377, 0.25, 0.51, 0.25, 0.5803, 0.4197, 0.75, 0.3623, 0.6706, 0.3294, 0.5803, 0.4197, 0.75, 0.49, 0.75, 0.3623, 0.8294, 0.3294, 0.8623, 0.25, 0.8294, 0.1706, 0.75, 0.1377, 0.6706, 0.1706, 0.6377, 0.25, 0.6706, 0.3294, 0.8623, 0.25, 0.8294, 0.1706, 0.8294, 0.1706, 0.8623, 0.25, 0.75, 0.3623, 0.8294, 0.3294, 0.8294, 0.3294, 0.75, 0.3623, 0.6706, 0.3294, 0.75, 0.3623, 0.75, 0.3623, 0.6706, 0.3294, 0.8623, 0.25, 0.8294, 0.3294, 0.8294, 0.3294, 0.8623, 0.25, 0.8294, 0.1706, 0.75, 0.1377, 0.75, 0.1377, 0.8294, 0.1706, 0.8294, 0.3294, 0.8623, 0.25, 0.8623, 0.25, 0.8294, 0.3294, 0.6377, 0.25, 0.6706, 0.3294, 0.6706, 0.3294, 0.6377, 0.25, 0.6377, 0.25, 0.6706, 0.3294, 0.6706, 0.3294, 0.6377, 0.25, 0.8294, 0.3294, 0.8623, 0.25, 0.8623, 0.25, 0.8294, 0.3294, 0.8294, 0.1706, 0.75, 0.1377, 0.75, 0.1377, 0.8294, 0.1706, 0.6706, 0.1706, 0.6377, 0.25, 0.6377, 0.25, 0.6706, 0.1706, 0.6706, 0.3294, 0.75, 0.3623, 0.75, 0.3623, 0.6706, 0.3294, 0.75, 0.3623, 0.8294, 0.3294, 0.8294, 0.3294, 0.75, 0.3623, 0.8623, 0.25, 0.8294, 0.1706, 0.8294, 0.1706, 0.8623, 0.25, 0.75, 0.1377, 0.6706, 0.1706, 0.6706, 0.1706, 0.75, 0.1377, 0.6706, 0.1706, 0.6377, 0.25, 0.6377, 0.25, 0.6706, 0.1706, 0.8294, 0.3294, 0.8623, 0.25, 0.8623, 0.25, 0.8294, 0.3294, 0.8294, 0.3294, 0.8294, 0.3294, 0.8294, 0.3294, 0.8294, 0.3294, 0.8623, 0.25, 0.8623, 0.25, 0.8623, 0.25, 0.8623, 0.25, 0.6706, 0.1706, 0.6706, 0.1706, 0.6706, 0.1706, 0.6706, 0.1706, 0.6377, 0.25, 0.6377, 0.25, 0.6377, 0.25, 0.6377, 0.25, 0.6706, 0.1706, 0.6377, 0.25, 0.6377, 0.25, 0.6706, 0.1706, 0.6377, 0.25, 0.6706, 0.1706, 0.6706, 0.1706, 0.6377, 0.25])
me_cylinder_003.update()
me_cone = bpy.data.meshes.new('Cone')
me_cone.from_pydata([(-0.0142, 0.4221, -0.2198), (0.008085, 0.173, 0.2196), (0.1436, 0.3906, -0.2278), (0.0707, 0.1606, 0.2165), (0.2774, 0.3011, -0.2346), (0.1238, 0.125, 0.2138), (0.3668, 0.1672, -0.2391), (0.1593, 0.07189, 0.212), (0.3981, 0.00919, -0.2407), (0.1717, 0.00919, 0.2113), (0.3668, -0.1488, -0.2391), (0.1593, -0.05351, 0.212), (0.2774, -0.2828, -0.2346), (0.1238, -0.1067, 0.2138), (0.1436, -0.3723, -0.2278), (0.0707, -0.1422, 0.2165), (-0.0142, -0.4037, -0.2198), (0.008085, -0.1546, 0.2196), (-0.172, -0.3723, -0.2118), (-0.05453, -0.1422, 0.2228), (-0.3058, -0.2828, -0.205), (-0.1076, -0.1067, 0.2255), (-0.3952, -0.1488, -0.2005), (-0.1431, -0.05351, 0.2273), (-0.4265, 0.00919, -0.1989), (-0.1555, 0.00919, 0.2279), (-0.3952, 0.1672, -0.2005), (-0.1431, 0.07189, 0.2273), (-0.3058, 0.3011, -0.205), (-0.1076, 0.125, 0.2255), (-0.172, 0.3906, -0.2118), (-0.05453, 0.1606, 0.2228), (0.04386, 0.05474, 0.5526), (0.02502, 0.05849, 0.5536), (0.05983, 0.04405, 0.5518), (0.07051, 0.02806, 0.5513), (0.07425, 0.00919, 0.5511), (0.07051, -0.009675, 0.5513), (0.05983, -0.02567, 0.5518), (0.04386, -0.03636, 0.5526), (0.02502, -0.04011, 0.5536), (0.006177, -0.03636, 0.5545), (-0.009796, -0.02567, 0.5553), (-0.02047, -0.009675, 0.5559), (-0.02422, 0.00919, 0.5561), (-0.02047, 0.02806, 0.5559), (-0.009796, 0.04405, 0.5553), (0.006177, 0.05474, 0.5545), (0.06539, 0.1171, 0.4671), (0.1032, 0.09178, 0.4652), (0.1032, -0.0734, 0.4652), (0.06539, -0.09872, 0.4671), (-0.08703, -0.03551, 0.4748), (-0.09591, 0.00919, 0.4753), (0.1374, 0.00919, 0.4634), (0.1285, -0.03551, 0.4639), (-0.02389, -0.09872, 0.4716), (-0.06174, -0.0734, 0.4735), (-0.06174, 0.09178, 0.4735), (-0.02389, 0.1171, 0.4716), (0.1285, 0.05389, 0.4639), (0.02075, -0.1076, 0.4693), (0.02075, 0.126, 0.4693), (-0.08703, 0.05389, 0.4748), (0.05474, 0.08227, 0.542), (0.02451, 0.08829, 0.5436), (0.08037, 0.06512, 0.5407), (0.09749, 0.03946, 0.5399), (0.1035, 0.00919, 0.5396), (0.09749, -0.02108, 0.5399), (0.08037, -0.04674, 0.5407), (0.05474, -0.06389, 0.542), (0.02451, -0.06991, 0.5436), (-0.005718, -0.06389, 0.5451), (-0.03135, -0.04674, 0.5464), (-0.04847, -0.02108, 0.5473), (-0.05448, 0.00919, 0.5476), (-0.04847, 0.03946, 0.5473), (-0.03135, 0.06512, 0.5464), (-0.005718, 0.08227, 0.5451), (0.03787, 0.03575, 0.5897), (0.02688, 0.03794, 0.5903), (0.04718, 0.02952, 0.5892), (0.0534, 0.02019, 0.5889), (0.05559, 0.00919, 0.5888), (0.0534, -0.001811, 0.5889), (0.04718, -0.01114, 0.5892), (0.03787, -0.01737, 0.5897), (0.02688, -0.01956, 0.5903), (0.01589, -0.01737, 0.5908), (0.00658, -0.01114, 0.5913), (0.0003562, -0.001811, 0.5916), (-0.001829, 0.00919, 0.5917), (0.0003562, 0.02019, 0.5916), (0.00658, 0.02952, 0.5913), (0.01589, 0.03575, 0.5908), (-0.0142, 0.4492, -0.2198), (0.154, 0.4157, -0.2283), (0.2965, 0.3203, -0.2356), (0.3918, 0.1776, -0.2404), (0.4252, 0.00919, -0.2421), (0.3918, -0.1592, -0.2404), (0.2965, -0.3019, -0.2356), (0.154, -0.3973, -0.2283), (-0.0142, -0.4308, -0.2198), (-0.1824, -0.3973, -0.2113), (-0.3249, -0.3019, -0.204), (-0.4202, -0.1592, -0.1992), (-0.4536, 0.00919, -0.1975), (-0.4202, 0.1776, -0.1992), (-0.3249, 0.3203, -0.204), (-0.1824, 0.4157, -0.2113), (0.3689, -0.1488, -0.196), (0.1458, -0.3723, -0.1846), (-0.01201, -0.4037, -0.1766), (-0.393, -0.1488, -0.1573), (-0.3036, -0.2828, -0.1618), (-0.1698, -0.3723, -0.1686), (0.2796, 0.3011, -0.1914), (0.2796, -0.2828, -0.1914), (0.008888, 0.1176, 0.2355), (0.05033, 0.1094, 0.2334), (0.08546, 0.08586, 0.2316), (0.1089, 0.05068, 0.2304), (0.1172, 0.00919, 0.23), (0.1089, -0.0323, 0.2304), (0.08546, -0.06748, 0.2316), (0.05033, -0.09099, 0.2334), (0.008888, -0.09924, 0.2355), (-0.03255, -0.09099, 0.2376), (-0.06768, -0.06748, 0.2394), (-0.09116, -0.0323, 0.2405), (-0.0994, 0.00919, 0.241), (-0.09116, 0.05068, 0.2405), (-0.06768, 0.08586, 0.2394), (-0.03255, 0.1094, 0.2376), (-0.4244, 0.00919, -0.1557), (0.4003, 0.00919, -0.1975), (-0.3036, 0.3011, -0.1618), (-0.393, 0.1672, -0.1573), (0.3689, 0.1672, -0.196), (-0.1698, 0.3906, -0.1686), (-0.01201, 0.4221, -0.1766), (0.1458, 0.3906, -0.1846), (0.006986, 0.1626, 0.198), (0.06561, 0.1509, 0.195), (0.1153, 0.1176, 0.1925), (0.1485, 0.06789, 0.1908), (0.1602, 0.00919, 0.1902), (0.1485, -0.04951, 0.1908), (0.1153, -0.09927, 0.1925), (0.06561, -0.1325, 0.195), (0.006986, -0.1442, 0.198), (-0.05164, -0.1325, 0.2009), (-0.1013, -0.09927, 0.2035), (-0.1345, -0.04951, 0.2051), (-0.1462, 0.00919, 0.2057), (-0.1345, 0.06789, 0.2051), (-0.1013, 0.1176, 0.2035), (-0.05164, 0.1509, 0.2009)], [], [(96, 142, 1, 3, 143, 97), (97, 143, 3, 5, 118, 98), (98, 118, 5, 7, 140, 99), (99, 140, 7, 9, 137, 100), (100, 137, 9, 11, 112, 101), (101, 112, 11, 13, 119, 102), (102, 119, 13, 15, 113, 103), (103, 113, 15, 17, 114, 104), (104, 114, 17, 19, 117, 105), (105, 117, 19, 21, 116, 106), (106, 116, 21, 23, 115, 107), (107, 115, 23, 25, 136, 108), (108, 136, 25, 27, 139, 109), (109, 139, 27, 29, 138, 110), (49, 48, 64, 66), (110, 138, 29, 31, 141, 111), (111, 141, 31, 1, 142, 96), (2, 4, 118, 146, 145, 143), (40, 39, 87, 88), (51, 50, 70, 71), (53, 52, 75, 76), (55, 54, 68, 69), (57, 56, 73, 74), (59, 58, 78, 79), (60, 49, 66, 67), (61, 51, 71, 72), (48, 62, 65, 64), (63, 53, 76, 77), (50, 55, 69, 70), (52, 57, 74, 75), (62, 59, 79, 65), (54, 60, 67, 68), (56, 61, 72, 73), (58, 63, 77, 78), (29, 27, 63, 58), (19, 17, 61, 56), (9, 7, 60, 54), (1, 31, 59, 62), (23, 21, 57, 52), (13, 11, 55, 50), (27, 25, 53, 63), (3, 1, 62, 48), (17, 15, 51, 61), (7, 5, 49, 60), (31, 29, 58, 59), (21, 19, 56, 57), (11, 9, 54, 55), (25, 23, 52, 53), (15, 13, 50, 51), (5, 3, 48, 49), (33, 32, 64, 65), (32, 34, 66, 64), (34, 35, 67, 66), (35, 36, 68, 67), (36, 37, 69, 68), (37, 38, 70, 69), (38, 39, 71, 70), (39, 40, 72, 71), (40, 41, 73, 72), (41, 42, 74, 73), (42, 43, 75, 74), (43, 44, 76, 75), (44, 45, 77, 76), (45, 46, 78, 77), (46, 47, 79, 78), (47, 33, 65, 79), (80, 81, 95, 94, 93, 92, 91, 90, 89, 88, 87, 86, 85, 84, 83, 82), (32, 33, 81, 80), (33, 47, 95, 81), (41, 40, 88, 89), (34, 32, 80, 82), (42, 41, 89, 90), (35, 34, 82, 83), (43, 42, 90, 91), (36, 35, 83, 84), (44, 43, 91, 92), (37, 36, 84, 85), (45, 44, 92, 93), (38, 37, 85, 86), (46, 45, 93, 94), (39, 38, 86, 87), (47, 46, 94, 95), (2, 0, 96, 97), (4, 2, 97, 98), (6, 4, 98, 99), (8, 6, 99, 100), (10, 8, 100, 101), (12, 10, 101, 102), (14, 12, 102, 103), (16, 14, 103, 104), (18, 16, 104, 105), (20, 18, 105, 106), (22, 20, 106, 107), (24, 22, 107, 108), (26, 24, 108, 109), (28, 26, 109, 110), (30, 28, 110, 111), (0, 30, 111, 96), (18, 20, 116, 154, 153, 117), (4, 6, 140, 147, 146, 118), (20, 22, 115, 155, 154, 116), (6, 8, 137, 148, 147, 140), (22, 24, 136, 156, 155, 115), (8, 10, 112, 149, 148, 137), (24, 26, 139, 157, 156, 136), (10, 12, 119, 150, 149, 112), (26, 28, 138, 158, 157, 139), (12, 14, 113, 151, 150, 119), (28, 30, 141, 159, 158, 138), (14, 16, 114, 152, 151, 113), (0, 2, 143, 145, 144, 142), (30, 0, 142, 144, 159, 141), (16, 18, 117, 153, 152, 114), (120, 121, 122, 123, 124, 125, 126, 127, 128, 129, 130, 131, 132, 133, 134, 135), (121, 120, 144, 145), (122, 121, 145, 146), (123, 122, 146, 147), (124, 123, 147, 148), (125, 124, 148, 149), (126, 125, 149, 150), (127, 126, 150, 151), (128, 127, 151, 152), (129, 128, 152, 153), (130, 129, 153, 154), (131, 130, 154, 155), (132, 131, 155, 156), (133, 132, 156, 157), (134, 133, 157, 158), (135, 134, 158, 159), (120, 135, 159, 144)])
_uv = me_cone.uv_layers.new(name='UVMap')
_uv.uv.foreach_set('vector', [1.0, 0.5, 1.0, 0.5491, 1.0, 1.0, 0.9375, 1.0, 0.9375, 0.5491, 0.9375, 0.5, 0.9375, 0.5, 0.9375, 0.5491, 0.9375, 1.0, 0.875, 1.0, 0.875, 0.5491, 0.875, 0.5, 0.875, 0.5, 0.875, 0.5491, 0.875, 1.0, 0.8125, 1.0, 0.8125, 0.5491, 0.8125, 0.5, 0.8125, 0.5, 0.8125, 0.5491, 0.8125, 1.0, 0.75, 1.0, 0.75, 0.5491, 0.75, 0.5, 0.75, 0.5, 0.75, 0.5491, 0.75, 1.0, 0.6875, 1.0, 0.6875, 0.5491, 0.6875, 0.5, 0.6875, 0.5, 0.6875, 0.5491, 0.6875, 1.0, 0.625, 1.0, 0.625, 0.5491, 0.625, 0.5, 0.625, 0.5, 0.625, 0.5491, 0.625, 1.0, 0.5625, 1.0, 0.5625, 0.5491, 0.5625, 0.5, 0.5625, 0.5, 0.5625, 0.5491, 0.5625, 1.0, 0.5, 1.0, 0.5, 0.5491, 0.5, 0.5, 0.5, 0.5, 0.5, 0.5491, 0.5, 1.0, 0.4375, 1.0, 0.4375, 0.5491, 0.4375, 0.5, 0.4375, 0.5, 0.4375, 0.5491, 0.4375, 1.0, 0.375, 1.0, 0.375, 0.5491, 0.375, 0.5, 0.375, 0.5, 0.375, 0.5491, 0.375, 1.0, 0.3125, 1.0, 0.3125, 0.5491, 0.3125, 0.5, 0.3125, 0.5, 0.3125, 0.5491, 0.3125, 1.0, 0.25, 1.0, 0.25, 0.5491, 0.25, 0.5, 0.25, 0.5, 0.25, 0.5491, 0.25, 1.0, 0.1875, 1.0, 0.1875, 0.5491, 0.1875, 0.5, 0.1875, 0.5, 0.1875, 0.5491, 0.1875, 1.0, 0.125, 1.0, 0.125, 0.5491, 0.125, 0.5, 0.875, 1.0, 0.9375, 1.0, 0.9375, 1.0, 0.875, 1.0, 0.125, 0.5, 0.125, 0.5491, 0.125, 1.0, 0.0625, 1.0, 0.0625, 0.5491, 0.0625, 0.5, 0.0625, 0.5, 0.0625, 0.5491, 0.0625, 1.0, 0.0, 1.0, 0.0, 0.5491, 0.0, 0.5, 0.8362, 0.4581, 0.9092, 0.4092, 0.9092, 0.4092, 0.9092, 0.4092, 0.8362, 0.4581, 0.8362, 0.4581, 0.25, 0.1004, 0.3072, 0.1118, 0.3072, 0.1118, 0.25, 0.1004, 0.5625, 1.0, 0.625, 1.0, 0.625, 1.0, 0.5625, 1.0, 0.25, 1.0, 0.3125, 1.0, 0.3125, 1.0, 0.25, 1.0, 0.6875, 1.0, 0.75, 1.0, 0.75, 1.0, 0.6875, 1.0, 0.375, 1.0, 0.4375, 1.0, 0.4375, 1.0, 0.375, 1.0, 0.0625, 1.0, 0.125, 1.0, 0.125, 1.0, 0.0625, 1.0, 0.8125, 1.0, 0.875, 1.0, 0.875, 1.0, 0.8125, 1.0, 0.5, 1.0, 0.5625, 1.0, 0.5625, 1.0, 0.5, 1.0, 0.9375, 1.0, 1.0, 1.0, 1.0, 1.0, 0.9375, 1.0, 0.1875, 1.0, 0.25, 1.0, 0.25, 1.0, 0.1875, 1.0, 0.625, 1.0, 0.6875, 1.0, 0.6875, 1.0, 0.625, 1.0, 0.3125, 1.0, 0.375, 1.0, 0.375, 1.0, 0.3125, 1.0, 0.0, 1.0, 0.0625, 1.0, 0.0625, 1.0, 0.0, 1.0, 0.75, 1.0, 0.8125, 1.0, 0.8125, 1.0, 0.75, 1.0, 0.4375, 1.0, 0.5, 1.0, 0.5, 1.0, 0.4375, 1.0, 0.125, 1.0, 0.1875, 1.0, 0.1875, 1.0, 0.125, 1.0, 0.125, 1.0, 0.1875, 1.0, 0.1875, 1.0, 0.125, 1.0, 0.4375, 1.0, 0.5, 1.0, 0.5, 1.0, 0.4375, 1.0, 0.75, 1.0, 0.8125, 1.0, 0.8125, 1.0, 0.75, 1.0, 0.0, 1.0, 0.0625, 1.0, 0.0625, 1.0, 0.0, 1.0, 0.3125, 1.0, 0.375, 1.0, 0.375, 1.0, 0.3125, 1.0, 0.625, 1.0, 0.6875, 1.0, 0.6875, 1.0, 0.625, 1.0, 0.1875, 1.0, 0.25, 1.0, 0.25, 1.0, 0.1875, 1.0, 0.9375, 1.0, 1.0, 1.0, 1.0, 1.0, 0.9375, 1.0, 0.5, 1.0, 0.5625, 1.0, 0.5625, 1.0, 0.5, 1.0, 0.8125, 1.0, 0.875, 1.0, 0.875, 1.0, 0.8125, 1.0, 0.0625, 1.0, 0.125, 1.0, 0.125, 1.0, 0.0625, 1.0, 0.375, 1.0, 0.4375, 1.0, 0.4375, 1.0, 0.375, 1.0, 0.6875, 1.0, 0.75, 1.0, 0.75, 1.0, 0.6875, 1.0, 0.25, 1.0, 0.3125, 1.0, 0.3125, 1.0, 0.25, 1.0, 0.5625, 1.0, 0.625, 1.0, 0.625, 1.0, 0.5625, 1.0, 0.875, 1.0, 0.9375, 1.0, 0.9375, 1.0, 0.875, 1.0, 0.25, 0.3996, 0.3072, 0.3882, 0.3418, 0.4717, 0.25, 0.49, 0.3072, 0.3882, 0.3558, 0.3558, 0.4197, 0.4197, 0.3418, 0.4717, 0.3558, 0.3558, 0.3882, 0.3072, 0.4717, 0.3418, 0.4197, 0.4197, 0.3882, 0.3072, 0.3996, 0.25, 0.49, 0.25, 0.4717, 0.3418, 0.3996, 0.25, 0.3882, 0.1928, 0.4717, 0.1582, 0.49, 0.25, 0.3882, 0.1928, 0.3558, 0.1442, 0.4197, 0.08029, 0.4717, 0.1582, 0.3558, 0.1442, 0.3072, 0.1118, 0.3418, 0.02827, 0.4197, 0.08029, 0.3072, 0.1118, 0.25, 0.1004, 0.25, 0.01, 0.3418, 0.02827, 0.25, 0.1004, 0.1928, 0.1118, 0.1582, 0.02827, 0.25, 0.01, 0.1928, 0.1118, 0.1442, 0.1442, 0.08029, 0.08029, 0.1582, 0.02827, 0.1442, 0.1442, 0.1118, 0.1928, 0.02827, 0.1582, 0.08029, 0.08029, 0.1118, 0.1928, 0.1004, 0.25, 0.01, 0.25, 0.02827, 0.1582, 0.1004, 0.25, 0.1118, 0.3072, 0.02827, 0.3418, 0.01, 0.25, 0.1118, 0.3072, 0.1442, 0.3558, 0.08029, 0.4197, 0.02827, 0.3418, 0.1442, 0.3558, 0.1928, 0.3882, 0.1582, 0.4717, 0.08029, 0.4197, 0.1928, 0.3882, 0.25, 0.3996, 0.25, 0.49, 0.1582, 0.4717, 0.3072, 0.3882, 0.25, 0.3996, 0.1928, 0.3882, 0.1442, 0.3558, 0.1118, 0.3072, 0.1004, 0.25, 0.1118, 0.1928, 0.1442, 0.1442, 0.1928, 0.1118, 0.25, 0.1004, 0.3072, 0.1118, 0.3558, 0.1442, 0.3882, 0.1928, 0.3996, 0.25, 0.3882, 0.3072, 0.3558, 0.3558, 0.3072, 0.3882, 0.25, 0.3996, 0.25, 0.3996, 0.3072, 0.3882, 0.25, 0.3996, 0.1928, 0.3882, 0.1928, 0.3882, 0.25, 0.3996, 0.1928, 0.1118, 0.25, 0.1004, 0.25, 0.1004, 0.1928, 0.1118, 0.3558, 0.3558, 0.3072, 0.3882, 0.3072, 0.3882, 0.3558, 0.3558, 0.1442, 0.1442, 0.1928, 0.1118, 0.1928, 0.1118, 0.1442, 0.1442, 0.3882, 0.3072, 0.3558, 0.3558, 0.3558, 0.3558, 0.3882, 0.3072, 0.1118, 0.1928, 0.1442, 0.1442, 0.1442, 0.1442, 0.1118, 0.1928, 0.3996, 0.25, 0.3882, 0.3072, 0.3882, 0.3072, 0.3996, 0.25, 0.1004, 0.25, 0.1118, 0.1928, 0.1118, 0.1928, 0.1004, 0.25, 0.3882, 0.1928, 0.3996, 0.25, 0.3996, 0.25, 0.3882, 0.1928, 0.1118, 0.3072, 0.1004, 0.25, 0.1004, 0.25, 0.1118, 0.3072, 0.3558, 0.1442, 0.3882, 0.1928, 0.3882, 0.1928, 0.3558, 0.1442, 0.1442, 0.3558, 0.1118, 0.3072, 0.1118, 0.3072, 0.1442, 0.3558, 0.3072, 0.1118, 0.3558, 0.1442, 0.3558, 0.1442, 0.3072, 0.1118, 0.1928, 0.3882, 0.1442, 0.3558, 0.1442, 0.3558, 0.1928, 0.3882, 0.8362, 0.4581, 0.75, 0.4752, 0.75, 0.49, 0.8418, 0.4717, 0.9092, 0.4092, 0.8362, 0.4581, 0.8418, 0.4717, 0.9197, 0.4197, 0.9581, 0.3362, 0.9092, 0.4092, 0.9197, 0.4197, 0.9717, 0.3418, 0.9752, 0.25, 0.9581, 0.3362, 0.9717, 0.3418, 0.99, 0.25, 0.9581, 0.1638, 0.9752, 0.25, 0.99, 0.25, 0.9717, 0.1582, 0.9092, 0.09076, 0.9581, 0.1638, 0.9717, 0.1582, 0.9197, 0.08029, 0.8362, 0.04194, 0.9092, 0.09076, 0.9197, 0.08029, 0.8418, 0.02827, 0.75, 0.0248, 0.8362, 0.04194, 0.8418, 0.02827, 0.75, 0.01, 0.6638, 0.04194, 0.75, 0.0248, 0.75, 0.01, 0.6582, 0.02827, 0.5908, 0.09076, 0.6638, 0.04194, 0.6582, 0.02827, 0.5803, 0.08029, 0.5419, 0.1638, 0.5908, 0.09076, 0.5803, 0.08029, 0.5283, 0.1582, 0.5248, 0.25, 0.5419, 0.1638, 0.5283, 0.1582, 0.51, 0.25, 0.5419, 0.3362, 0.5248, 0.25, 0.51, 0.25, 0.5283, 0.3418, 0.5908, 0.4092, 0.5419, 0.3362, 0.5283, 0.3418, 0.5803, 0.4197, 0.6638, 0.4581, 0.5908, 0.4092, 0.5803, 0.4197, 0.6582, 0.4717, 0.75, 0.4752, 0.6638, 0.4581, 0.6582, 0.4717, 0.75, 0.49, 0.6638, 0.04194, 0.5908, 0.09076, 0.5908, 0.09076, 0.5908, 0.09076, 0.6638, 0.04194, 0.6638, 0.04194, 0.9092, 0.4092, 0.9581, 0.3362, 0.9581, 0.3362, 0.9581, 0.3362, 0.9092, 0.4092, 0.9092, 0.4092, 0.5908, 0.09076, 0.5419, 0.1638, 0.5419, 0.1638, 0.5419, 0.1638, 0.5908, 0.09076, 0.5908, 0.09076, 0.9581, 0.3362, 0.9752, 0.25, 0.9752, 0.25, 0.9752, 0.25, 0.9581, 0.3362, 0.9581, 0.3362, 0.5419, 0.1638, 0.5248, 0.25, 0.5248, 0.25, 0.5248, 0.25, 0.5419, 0.1638, 0.5419, 0.1638, 0.9752, 0.25, 0.9581, 0.1638, 0.9581, 0.1638, 0.9581, 0.1638, 0.9752, 0.25, 0.9752, 0.25, 0.5248, 0.25, 0.5419, 0.3362, 0.5419, 0.3362, 0.5419, 0.3362, 0.5248, 0.25, 0.5248, 0.25, 0.9581, 0.1638, 0.9092, 0.09076, 0.9092, 0.09076, 0.9092, 0.09076, 0.9581, 0.1638, 0.9581, 0.1638, 0.5419, 0.3362, 0.5908, 0.4092, 0.5908, 0.4092, 0.5908, 0.4092, 0.5419, 0.3362, 0.5419, 0.3362, 0.9092, 0.09076, 0.8362, 0.04194, 0.8362, 0.04194, 0.8362, 0.04194, 0.9092, 0.09076, 0.9092, 0.09076, 0.5908, 0.4092, 0.6638, 0.4581, 0.6638, 0.4581, 0.6638, 0.4581, 0.5908, 0.4092, 0.5908, 0.4092, 0.8362, 0.04194, 0.75, 0.0248, 0.75, 0.0248, 0.75, 0.0248, 0.8362, 0.04194, 0.8362, 0.04194, 0.75, 0.4752, 0.8362, 0.4581, 0.8362, 0.4581, 0.8362, 0.4581, 0.75, 0.4752, 0.75, 0.4752, 0.6638, 0.4581, 0.75, 0.4752, 0.75, 0.4752, 0.75, 0.4752, 0.6638, 0.4581, 0.6638, 0.4581, 0.75, 0.0248, 0.6638, 0.04194, 0.6638, 0.04194, 0.6638, 0.04194, 0.75, 0.0248, 0.75, 0.0248, 0.75, 0.3982, 0.8067, 0.387, 0.8548, 0.3548, 0.887, 0.3067, 0.8982, 0.25, 0.887, 0.1933, 0.8548, 0.1452, 0.8067, 0.113, 0.75, 0.1018, 0.6933, 0.113, 0.6452, 0.1452, 0.613, 0.1933, 0.6018, 0.25, 0.613, 0.3067, 0.6452, 0.3548, 0.6933, 0.387, 0.8067, 0.387, 0.75, 0.3982, 0.75, 0.4752, 0.8362, 0.4581, 0.8548, 0.3548, 0.8067, 0.387, 0.8362, 0.4581, 0.9092, 0.4092, 0.887, 0.3067, 0.8548, 0.3548, 0.9092, 0.4092, 0.9581, 0.3362, 0.8982, 0.25, 0.887, 0.3067, 0.9581, 0.3362, 0.9752, 0.25, 0.887, 0.1933, 0.8982, 0.25, 0.9752, 0.25, 0.9581, 0.1638, 0.8548, 0.1452, 0.887, 0.1933, 0.9581, 0.1638, 0.9092, 0.09076, 0.8067, 0.113, 0.8548, 0.1452, 0.9092, 0.09076, 0.8362, 0.04194, 0.75, 0.1018, 0.8067, 0.113, 0.8362, 0.04194, 0.75, 0.0248, 0.6933, 0.113, 0.75, 0.1018, 0.75, 0.0248, 0.6638, 0.04194, 0.6452, 0.1452, 0.6933, 0.113, 0.6638, 0.04194, 0.5908, 0.09076, 0.613, 0.1933, 0.6452, 0.1452, 0.5908, 0.09076, 0.5419, 0.1638, 0.6018, 0.25, 0.613, 0.1933, 0.5419, 0.1638, 0.5248, 0.25, 0.613, 0.3067, 0.6018, 0.25, 0.5248, 0.25, 0.5419, 0.3362, 0.6452, 0.3548, 0.613, 0.3067, 0.5419, 0.3362, 0.5908, 0.4092, 0.6933, 0.387, 0.6452, 0.3548, 0.5908, 0.4092, 0.6638, 0.4581, 0.75, 0.3982, 0.6933, 0.387, 0.6638, 0.4581, 0.75, 0.4752])
me_cone.update()
me_cube_004 = bpy.data.meshes.new('Cube.004')
me_cube_004.from_pydata([(-0.045, -0.045, -0.045), (-0.03906, -0.03906, 0.05095), (-0.045, 0.045, -0.045), (-0.03906, 0.03906, 0.05095), (0.045, -0.045, -0.045), (0.03906, -0.03906, 0.05095), (0.045, 0.045, -0.045), (0.03906, 0.03906, 0.05095), (-0.05396, 0.01588, -0.05396), (-0.05396, -0.01588, -0.05396), (-0.05281, -0.05281, -0.01554), (-0.05228, -0.05228, 0.01554), (-0.04684, -0.01378, 0.05991), (-0.04684, 0.01378, 0.05991), (-0.05228, 0.05228, 0.01554), (-0.05281, 0.05281, -0.01554), (0.01588, 0.05396, -0.05396), (-0.01588, 0.05396, -0.05396), (-0.01378, 0.04684, 0.05991), (0.01378, 0.04684, 0.05991), (0.05228, 0.05228, 0.01554), (0.05281, 0.05281, -0.01554), (0.05396, -0.01588, -0.05396), (0.05396, 0.01588, -0.05396), (0.04684, 0.01378, 0.05991), (0.04684, -0.01378, 0.05991), (0.05228, -0.05228, 0.01554), (0.05281, -0.05281, -0.01554), (-0.01588, -0.05396, -0.05396), (0.01588, -0.05396, -0.05396), (0.01378, -0.04684, 0.05991), (-0.01378, -0.04684, 0.05991), (-0.0219, 0.01963, -0.07201), (-0.0219, -0.01963, -0.07201), (0.0219, 0.01963, -0.07201), (0.0219, -0.01963, -0.07201), (0.01921, -0.07047, -0.02143), (-0.01921, -0.07047, -0.02143), (0.01901, -0.06976, 0.02143), (-0.01901, -0.06976, 0.02143), (0.07047, 0.01921, -0.02143), (0.07047, -0.01921, -0.02143), (0.06976, 0.01901, 0.02143), (0.06976, -0.01901, 0.02143), (-0.01921, 0.07047, -0.02143), (0.01921, 0.07047, -0.02143), (-0.01901, 0.06976, 0.02143), (0.01901, 0.06976, 0.02143), (-0.07047, -0.01921, -0.02143), (-0.07047, 0.01921, -0.02143), (-0.06976, -0.01901, 0.02143), (-0.06976, 0.01901, 0.02143), (-0.03454, 0.01016, 0.1024), (-0.0288, 0.0288, 0.09348), (0.01016, 0.03454, 0.1024), (0.0288, 0.0288, 0.09348), (0.03454, -0.01016, 0.1024), (0.0288, -0.0288, 0.09348), (-0.01016, -0.03454, 0.1024), (-0.0288, -0.0288, 0.09348), (-0.03454, -0.01016, 0.1024), (-0.01016, 0.03454, 0.1024), (0.03454, 0.01016, 0.1024), (0.01016, -0.03454, 0.1024), (0.01401, -0.01256, 0.1205), (0.01401, 0.01256, 0.1205), (-0.01401, -0.01256, 0.1205), (-0.01401, 0.01256, 0.1205)], [], [(51, 13, 3, 14), (47, 19, 7, 20), (43, 25, 5, 26), (39, 31, 1, 11), (35, 22, 4, 29), (25, 24, 62, 56), (18, 3, 53, 61), (7, 19, 54, 55), (5, 25, 56, 57), (31, 30, 63, 58), (24, 7, 55, 62), (1, 31, 58, 59), (13, 12, 60, 52), (30, 5, 57, 63), (9, 33, 28, 0), (33, 35, 29, 28), (2, 17, 32, 8), (8, 32, 33, 9), (17, 16, 34, 32), (32, 34, 35, 33), (16, 6, 23, 34), (34, 23, 22, 35), (28, 37, 10, 0), (37, 39, 11, 10), (4, 27, 36, 29), (29, 36, 37, 28), (27, 26, 38, 36), (36, 38, 39, 37), (26, 5, 30, 38), (38, 30, 31, 39), (22, 41, 27, 4), (41, 43, 26, 27), (6, 21, 40, 23), (23, 40, 41, 22), (21, 20, 42, 40), (40, 42, 43, 41), (20, 7, 24, 42), (42, 24, 25, 43), (16, 45, 21, 6), (45, 47, 20, 21), (2, 15, 44, 17), (17, 44, 45, 16), (15, 14, 46, 44), (44, 46, 47, 45), (14, 3, 18, 46), (46, 18, 19, 47), (8, 49, 15, 2), (49, 51, 14, 15), (0, 10, 48, 9), (9, 48, 49, 8), (10, 11, 50, 48), (48, 50, 51, 49), (11, 1, 12, 50), (50, 12, 13, 51), (66, 60, 59, 58), (56, 64, 63, 57), (64, 66, 58, 63), (55, 54, 65, 62), (62, 65, 64, 56), (54, 61, 67, 65), (65, 67, 66, 64), (61, 53, 52, 67), (67, 52, 60, 66), (3, 13, 52, 53), (12, 1, 59, 60), (19, 18, 61, 54)])
_uv = me_cube_004.uv_layers.new(name='UVMap')
_uv.uv.foreach_set('vector', [0.5417, 0.1667, 0.625, 0.1667, 0.625, 0.25, 0.5417, 0.25, 0.5417, 0.4167, 0.625, 0.4167, 0.625, 0.5, 0.5417, 0.5, 0.5417, 0.6667, 0.625, 0.6667, 0.625, 0.75, 0.5417, 0.75, 0.5417, 0.9167, 0.625, 0.9167, 0.625, 1.0, 0.5417, 1.0, 0.2917, 0.6667, 0.375, 0.6667, 0.375, 0.75, 0.2917, 0.75, 0.625, 0.6667, 0.625, 0.5833, 0.625, 0.5833, 0.625, 0.6667, 0.625, 0.3333, 0.625, 0.25, 0.625, 0.25, 0.625, 0.3333, 0.625, 0.5, 0.625, 0.4167, 0.625, 0.4167, 0.625, 0.5, 0.625, 0.75, 0.625, 0.6667, 0.625, 0.6667, 0.625, 0.75, 0.625, 0.9167, 0.625, 0.8333, 0.625, 0.8333, 0.625, 0.9167, 0.625, 0.5833, 0.625, 0.5, 0.625, 0.5, 0.625, 0.5833, 0.625, 1.0, 0.625, 0.9167, 0.625, 0.9167, 0.625, 1.0, 0.625, 0.1667, 0.625, 0.08333, 0.625, 0.08333, 0.625, 0.1667, 0.625, 0.8333, 0.625, 0.75, 0.625, 0.75, 0.625, 0.8333, 0.125, 0.6667, 0.2083, 0.6667, 0.2083, 0.75, 0.125, 0.75, 0.2083, 0.6667, 0.2917, 0.6667, 0.2917, 0.75, 0.2083, 0.75, 0.125, 0.5, 0.2083, 0.5, 0.2083, 0.5833, 0.125, 0.5833, 0.125, 0.5833, 0.2083, 0.5833, 0.2083, 0.6667, 0.125, 0.6667, 0.2083, 0.5, 0.2917, 0.5, 0.2917, 0.5833, 0.2083, 0.5833, 0.2083, 0.5833, 0.2917, 0.5833, 0.2917, 0.6667, 0.2083, 0.6667, 0.2917, 0.5, 0.375, 0.5, 0.375, 0.5833, 0.2917, 0.5833, 0.2917, 0.5833, 0.375, 0.5833, 0.375, 0.6667, 0.2917, 0.6667, 0.375, 0.9167, 0.4583, 0.9167, 0.4583, 1.0, 0.375, 1.0, 0.4583, 0.9167, 0.5417, 0.9167, 0.5417, 1.0, 0.4583, 1.0, 0.375, 0.75, 0.4583, 0.75, 0.4583, 0.8333, 0.375, 0.8333, 0.375, 0.8333, 0.4583, 0.8333, 0.4583, 0.9167, 0.375, 0.9167, 0.4583, 0.75, 0.5417, 0.75, 0.5417, 0.8333, 0.4583, 0.8333, 0.4583, 0.8333, 0.5417, 0.8333, 0.5417, 0.9167, 0.4583, 0.9167, 0.5417, 0.75, 0.625, 0.75, 0.625, 0.8333, 0.5417, 0.8333, 0.5417, 0.8333, 0.625, 0.8333, 0.625, 0.9167, 0.5417, 0.9167, 0.375, 0.6667, 0.4583, 0.6667, 0.4583, 0.75, 0.375, 0.75, 0.4583, 0.6667, 0.5417, 0.6667, 0.5417, 0.75, 0.4583, 0.75, 0.375, 0.5, 0.4583, 0.5, 0.4583, 0.5833, 0.375, 0.5833, 0.375, 0.5833, 0.4583, 0.5833, 0.4583, 0.6667, 0.375, 0.6667, 0.4583, 0.5, 0.5417, 0.5, 0.5417, 0.5833, 0.4583, 0.5833, 0.4583, 0.5833, 0.5417, 0.5833, 0.5417, 0.6667, 0.4583, 0.6667, 0.5417, 0.5, 0.625, 0.5, 0.625, 0.5833, 0.5417, 0.5833, 0.5417, 0.5833, 0.625, 0.5833, 0.625, 0.6667, 0.5417, 0.6667, 0.375, 0.4167, 0.4583, 0.4167, 0.4583, 0.5, 0.375, 0.5, 0.4583, 0.4167, 0.5417, 0.4167, 0.5417, 0.5, 0.4583, 0.5, 0.375, 0.25, 0.4583, 0.25, 0.4583, 0.3333, 0.375, 0.3333, 0.375, 0.3333, 0.4583, 0.3333, 0.4583, 0.4167, 0.375, 0.4167, 0.4583, 0.25, 0.5417, 0.25, 0.5417, 0.3333, 0.4583, 0.3333, 0.4583, 0.3333, 0.5417, 0.3333, 0.5417, 0.4167, 0.4583, 0.4167, 0.5417, 0.25, 0.625, 0.25, 0.625, 0.3333, 0.5417, 0.3333, 0.5417, 0.3333, 0.625, 0.3333, 0.625, 0.4167, 0.5417, 0.4167, 0.375, 0.1667, 0.4583, 0.1667, 0.4583, 0.25, 0.375, 0.25, 0.4583, 0.1667, 0.5417, 0.1667, 0.5417, 0.25, 0.4583, 0.25, 0.375, 0.0, 0.4583, 0.0, 0.4583, 0.08333, 0.375, 0.08333, 0.375, 0.08333, 0.4583, 0.08333, 0.4583, 0.1667, 0.375, 0.1667, 0.4583, 0.0, 0.5417, 0.0, 0.5417, 0.08333, 0.4583, 0.08333, 0.4583, 0.08333, 0.5417, 0.08333, 0.5417, 0.1667, 0.4583, 0.1667, 0.5417, 0.0, 0.625, 0.0, 0.625, 0.08333, 0.5417, 0.08333, 0.5417, 0.08333, 0.625, 0.08333, 0.625, 0.1667, 0.5417, 0.1667, 0.7917, 0.6667, 0.875, 0.6667, 0.875, 0.75, 0.7917, 0.75, 0.625, 0.6667, 0.7083, 0.6667, 0.7083, 0.75, 0.625, 0.75, 0.7083, 0.6667, 0.7917, 0.6667, 0.7917, 0.75, 0.7083, 0.75, 0.625, 0.5, 0.7083, 0.5, 0.7083, 0.5833, 0.625, 0.5833, 0.625, 0.5833, 0.7083, 0.5833, 0.7083, 0.6667, 0.625, 0.6667, 0.7083, 0.5, 0.7917, 0.5, 0.7917, 0.5833, 0.7083, 0.5833, 0.7083, 0.5833, 0.7917, 0.5833, 0.7917, 0.6667, 0.7083, 0.6667, 0.7917, 0.5, 0.875, 0.5, 0.875, 0.5833, 0.7917, 0.5833, 0.7917, 0.5833, 0.875, 0.5833, 0.875, 0.6667, 0.7917, 0.6667, 0.625, 0.25, 0.625, 0.1667, 0.625, 0.1667, 0.625, 0.25, 0.625, 0.08333, 0.625, 0.0, 0.625, 0.0, 0.625, 0.08333, 0.625, 0.4167, 0.625, 0.3333, 0.625, 0.3333, 0.625, 0.4167])
me_cube_004.update()

# ---- objects
ob_light = bpy.data.objects.new('Light', light_light)
ob_camera = bpy.data.objects.new('Camera', cam_camera)
ob_front = bpy.data.objects.new('Front', None)
ob_side = bpy.data.objects.new('Side', None)
ob_basecyl = bpy.data.objects.new('BaseCyl', me_cylinder)
ob_baseconnection = bpy.data.objects.new('BaseConnection', me_cube_001)
ob_armsegment1 = bpy.data.objects.new('ArmSegment1', me_cube_002)
ob_screw1 = bpy.data.objects.new('Screw1', me_cylinder_001)
ob_armsegment2 = bpy.data.objects.new('ArmSegment2', me_cube_003)
ob_screw2 = bpy.data.objects.new('Screw2', me_cylinder_002)
ob_screw3 = bpy.data.objects.new('Screw3', me_cylinder_003)
ob_cone = bpy.data.objects.new('Cone', me_cone)
ob_lightbublb = bpy.data.objects.new('LightBublb', me_cube_004)

# ---- transforms, parenting, visibility, modifiers, constraints
ob_light.location = (4.076, 1.005, 5.904)
ob_light.rotation_euler = (0.6503, 0.05522, 1.866)
ob_light.lock_rotations_4d = False
ob_light.empty_display_type = 'ARROWS'
ob_light.color = (0.0, 0.0, 0.0, 0.0)
ob_light.lineart.crease_threshold = 0.0
ob_camera.location = (7.359, -6.926, 4.958)
ob_camera.rotation_euler = (1.109, 0.0, 0.8149)
ob_camera.lock_rotations_4d = False
ob_camera.empty_display_type = 'ARROWS'
ob_camera.color = (0.0, 0.0, 0.0, 0.0)
ob_camera.display_type = 'WIRE'
ob_camera.lineart.crease_threshold = 0.0
ob_front.location = (-5.0, 0.0716, 0.0)
ob_front.rotation_euler = (1.571, -0.0, 1.571)
ob_front.empty_display_type = 'IMAGE'
ob_front.empty_display_size = 5.0
ob_front.empty_image_side = 'FRONT'
ob_side.location = (-0.07173, 5.0, 0.0)
ob_side.rotation_euler = (1.571, -0.0, -0.0)
ob_side.empty_display_type = 'IMAGE'
ob_side.empty_display_size = 5.0
ob_side.empty_image_side = 'FRONT'
ob_basecyl.location = (0.0, 0.0, -1.02)
ob_baseconnection.location = (0.1933, 0.015, -0.9624)
ob_baseconnection.scale = (1.498, 1.0, 1.408)
ob_armsegment1.location = (0.2065, -0.04958, -0.7729)
ob_armsegment1.rotation_euler = (0.0, 0.4084, 0.0)
ob_armsegment1.scale = (1.0, 0.4936, 1.0)
ob_screw1.location = (0.205, -0.06215, -0.7773)
ob_screw1.rotation_euler = (0.0, 1.571, 1.571)
ob_armsegment2.location = (0.4854, -0.005756, -0.1476)
ob_armsegment2.rotation_euler = (0.0, -0.3958, 0.0)
ob_armsegment2.scale = (1.0, 0.4936, 1.0)
ob_screw2.location = (0.4803, 0.006408, -0.143)
ob_screw2.rotation_euler = (1.571, 2.6, -0.0)
ob_screw3.location = (0.2074, 0.006408, 0.5221)
ob_screw3.rotation_euler = (1.571, 4.424, -0.0)
ob_cone.location = (-0.3, 0.0, 0.57)
ob_cone.rotation_euler = (0.0, 0.9407, 0.0)
ob_lightbublb.location = (-0.3171, 0.007543, 0.5627)
ob_lightbublb.rotation_euler = (0.0, 0.9814, 0.0)
ob_lightbublb.scale = (2.483, 2.483, 2.483)

# ---- collection membership
col_sceneandreferences.objects.link(ob_light)
col_sceneandreferences.objects.link(ob_camera)
col_sceneandreferences.objects.link(ob_front)
col_sceneandreferences.objects.link(ob_side)
col_lamp.objects.link(ob_basecyl)
col_lamp.objects.link(ob_baseconnection)
col_lamp.objects.link(ob_armsegment1)
col_lamp.objects.link(ob_screw1)
col_lamp.objects.link(ob_armsegment2)
col_lamp.objects.link(ob_screw2)
col_lamp.objects.link(ob_screw3)
col_lamp.objects.link(ob_cone)
col_lamp.objects.link(ob_lightbublb)

# ---- scene / render settings (as saved in the file)
scene.camera = ob_camera
scene.frame_start = 1; scene.frame_end = 250; scene.frame_set(1)
scene.render.engine = 'BLENDER_EEVEE_NEXT'
scene.cycles.sampling_pattern = 'TABULATED_SOBOL'
scene.cycles.use_light_tree = False
scene.view_settings.view_transform = 'Filmic'
bpy.context.view_layer.update()
